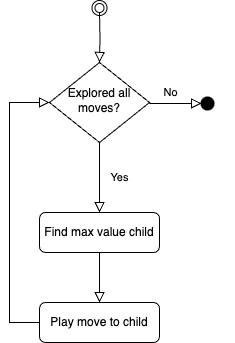

The diagram above was exported from draw.io. Its source (the exported page's mxGraphModel, read from the mxfile embedded in the PNG):
<mxGraphModel dx="984" dy="747" grid="1" gridSize="10" guides="1" tooltips="1" connect="1" arrows="1" fold="1" page="1" pageScale="1" pageWidth="1600" pageHeight="1200" math="0" shadow="0">
  <root>
    <mxCell id="0" />
    <mxCell id="1" parent="0" />
    <mxCell id="KUYhX-bqhQlrRLS5Oc1B-1" value="" style="rounded=0;html=1;jettySize=auto;orthogonalLoop=1;fontSize=11;endArrow=block;endFill=0;endSize=8;strokeWidth=1;shadow=0;labelBackgroundColor=none;edgeStyle=orthogonalEdgeStyle;" edge="1" parent="1" target="KUYhX-bqhQlrRLS5Oc1B-5">
      <mxGeometry relative="1" as="geometry">
        <mxPoint x="370" y="180" as="sourcePoint" />
      </mxGeometry>
    </mxCell>
    <mxCell id="KUYhX-bqhQlrRLS5Oc1B-3" value="Yes" style="rounded=0;html=1;jettySize=auto;orthogonalLoop=1;fontSize=11;endArrow=block;endFill=0;endSize=8;strokeWidth=1;shadow=0;labelBackgroundColor=none;edgeStyle=orthogonalEdgeStyle;entryX=0.5;entryY=0;entryDx=0;entryDy=0;" edge="1" parent="1" source="KUYhX-bqhQlrRLS5Oc1B-5" target="KUYhX-bqhQlrRLS5Oc1B-10">
      <mxGeometry y="20" relative="1" as="geometry">
        <mxPoint as="offset" />
        <mxPoint x="370" y="350" as="targetPoint" />
      </mxGeometry>
    </mxCell>
    <mxCell id="KUYhX-bqhQlrRLS5Oc1B-4" value="No" style="edgeStyle=orthogonalEdgeStyle;rounded=0;html=1;jettySize=auto;orthogonalLoop=1;fontSize=11;endArrow=block;endFill=0;endSize=8;strokeWidth=1;shadow=0;labelBackgroundColor=none;" edge="1" parent="1">
      <mxGeometry x="-0.2" y="11" relative="1" as="geometry">
        <mxPoint as="offset" />
        <mxPoint x="420" y="271" as="sourcePoint" />
        <mxPoint x="472" y="271" as="targetPoint" />
      </mxGeometry>
    </mxCell>
    <mxCell id="KUYhX-bqhQlrRLS5Oc1B-5" value="&lt;span style=&quot;background-color: transparent; color: light-dark(rgb(0, 0, 0), rgb(255, 255, 255));&quot;&gt;Explored all moves?&lt;/span&gt;" style="rhombus;whiteSpace=wrap;html=1;shadow=0;fontFamily=Helvetica;fontSize=12;align=center;strokeWidth=1;spacing=6;spacingTop=-4;" vertex="1" parent="1">
      <mxGeometry x="320" y="230" width="100" height="80" as="geometry" />
    </mxCell>
    <mxCell id="KUYhX-bqhQlrRLS5Oc1B-19" style="edgeStyle=orthogonalEdgeStyle;shape=connector;rounded=0;orthogonalLoop=1;jettySize=auto;html=1;exitX=0.5;exitY=1;exitDx=0;exitDy=0;entryX=0.5;entryY=0;entryDx=0;entryDy=0;shadow=0;strokeColor=default;strokeWidth=1;align=center;verticalAlign=middle;fontFamily=Helvetica;fontSize=11;fontColor=default;labelBackgroundColor=none;endArrow=block;endFill=0;endSize=8;" edge="1" parent="1" source="KUYhX-bqhQlrRLS5Oc1B-10" target="KUYhX-bqhQlrRLS5Oc1B-17">
      <mxGeometry relative="1" as="geometry" />
    </mxCell>
    <mxCell id="KUYhX-bqhQlrRLS5Oc1B-10" value="Find max value child" style="rounded=1;whiteSpace=wrap;html=1;fontSize=12;glass=0;strokeWidth=1;shadow=0;" vertex="1" parent="1">
      <mxGeometry x="310" y="380" width="120" height="40" as="geometry" />
    </mxCell>
    <mxCell id="KUYhX-bqhQlrRLS5Oc1B-14" value="" style="ellipse;shape=doubleEllipse;whiteSpace=wrap;html=1;aspect=fixed;align=center;verticalAlign=middle;fontFamily=Helvetica;fontSize=22;fontColor=default;labelBackgroundColor=none;autosize=1;resizable=1;fillColor=none;gradientColor=none;movable=1;rotatable=1;deletable=1;editable=1;locked=0;connectable=1;" vertex="1" parent="1">
      <mxGeometry x="362.5" y="168" width="15" height="15" as="geometry" />
    </mxCell>
    <mxCell id="KUYhX-bqhQlrRLS5Oc1B-16" value="" style="shape=waypoint;sketch=0;fillStyle=solid;size=6;pointerEvents=1;points=[];fillColor=none;resizable=0;rotatable=0;perimeter=centerPerimeter;snapToPoint=1;align=center;verticalAlign=middle;fontFamily=Helvetica;fontSize=22;fontColor=default;labelBackgroundColor=none;autosize=1;strokeWidth=5;" vertex="1" parent="1">
      <mxGeometry x="453" y="251" width="50" height="40" as="geometry" />
    </mxCell>
    <mxCell id="KUYhX-bqhQlrRLS5Oc1B-20" style="edgeStyle=orthogonalEdgeStyle;shape=connector;rounded=0;orthogonalLoop=1;jettySize=auto;html=1;exitX=0;exitY=0.5;exitDx=0;exitDy=0;entryX=0;entryY=0.5;entryDx=0;entryDy=0;shadow=0;strokeColor=default;strokeWidth=1;align=center;verticalAlign=middle;fontFamily=Helvetica;fontSize=11;fontColor=default;labelBackgroundColor=none;endArrow=block;endFill=0;endSize=8;" edge="1" parent="1" source="KUYhX-bqhQlrRLS5Oc1B-17" target="KUYhX-bqhQlrRLS5Oc1B-5">
      <mxGeometry relative="1" as="geometry">
        <Array as="points">
          <mxPoint x="280" y="490" />
          <mxPoint x="280" y="270" />
        </Array>
      </mxGeometry>
    </mxCell>
    <mxCell id="KUYhX-bqhQlrRLS5Oc1B-17" value="Play move to child" style="rounded=1;whiteSpace=wrap;html=1;fontSize=12;glass=0;strokeWidth=1;shadow=0;" vertex="1" parent="1">
      <mxGeometry x="310" y="470" width="120" height="40" as="geometry" />
    </mxCell>
  </root>
</mxGraphModel>